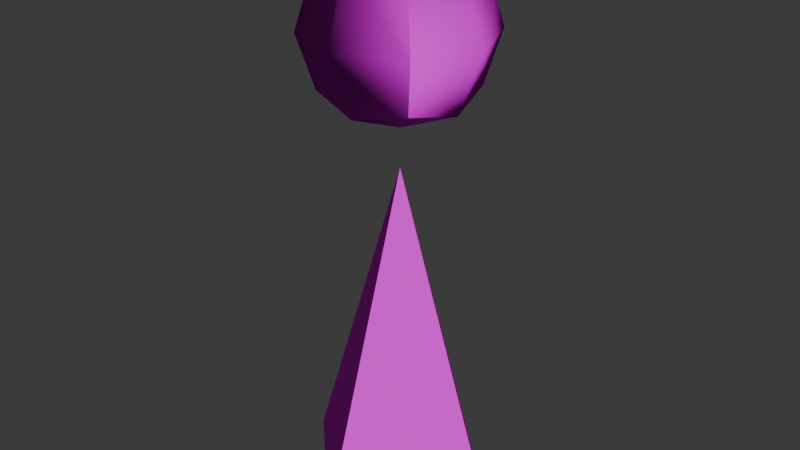 # Source: lamp.blend  (saved by Blender 4.2.66; exported with 4.5.12 LTS)
import bpy
from mathutils import Matrix  # noqa: F401  (used for matrix-valued properties, if any)

bpy.ops.wm.read_factory_settings(use_empty=True)
scene = bpy.context.scene
scene.name = 'Scene'

# ---- images (referenced by path relative to the original .blend; pixels are not part of the script)
import os
ASSET_DIR = os.environ.get("B2B_ASSET_DIR", "")  # directory of the original .blend (textures are referenced by path, not embedded)
HERE = os.path.dirname(os.path.abspath(__file__))  # packed textures are extracted next to this script under _unpacked/

def load_image(name, relpath, width, height, colorspace="sRGB"):
    """Load a texture the original file referenced (path relative to the .blend, or extracted next to this script)."""
    p = next((c for c in (os.path.join(HERE, relpath), os.path.join(ASSET_DIR, relpath)) if relpath and os.path.exists(c)), "")
    if p:
        img = bpy.data.images.load(p, check_existing=True)
        img.name = name
    else:  # same state as the original file: an image datablock whose file is absent (Cycles renders it pink)
        img = bpy.data.images.new(name, width, height)
        img.source = "FILE"
        img.filepath = "//" + (relpath or name)
    img.colorspace_settings.name = colorspace
    return img
img_color_png = load_image('color.png', 'color.png', 1024, 1024, 'sRGB')
img_normal_png = load_image('normal.png', 'normal.png', 1024, 1024, 'Non-Color')
img_roughness_png = load_image('roughness.png', 'roughness.png', 1024, 1024, 'sRGB')

# ---- materials (node trees are filled in below, after node groups)
mat_material_001 = bpy.data.materials.new('Material.001')

# ---- material node trees
mat_material_001.use_nodes = True; mat_material_001.node_tree.nodes.clear()
_N = mat_material_001.node_tree.nodes; _L = mat_material_001.node_tree.links
n0 = _N.new('ShaderNodeBsdfPrincipled'); n0.name = 'Principled BSDF'; n0.location = (360, 310)
n0.inputs[3].default_value = 1.0
n0.inputs[27].default_value = (0.0, 0.0, 0.0, 1.0)
n0.inputs[28].default_value = 0.02
n1 = _N.new('ShaderNodeOutputMaterial'); n1.name = 'Material Output'; n1.location = (650, 310)
n2 = _N.new('ShaderNodeTexImage'); n2.name = 'Image Texture'; n2.location = (-73, 592)
n2.image = img_color_png
n3 = _N.new('ShaderNodeTexImage'); n3.name = 'Image Texture.001'; n3.location = (-286, -19)
n3.image = img_normal_png
n4 = _N.new('ShaderNodeNormalMap'); n4.name = 'Normal Map'; n4.location = (26, 103)
n4.uv_map = 'UVMap'
n5 = _N.new('ShaderNodeTexImage'); n5.name = 'Image Texture.002'; n5.location = (-287, 293)
n5.image = img_roughness_png
_L.new(n0.outputs[0], n1.inputs[0])
_L.new(n2.outputs[0], n0.inputs[0])
_L.new(n3.outputs[0], n4.inputs[1])
_L.new(n4.outputs[0], n0.inputs[5])
_L.new(n5.outputs[0], n0.inputs[2])
n1.is_active_output = True

# ---- world
world_world = bpy.data.worlds.new('World'); scene.world = world_world
world_world.use_nodes = True; world_world.node_tree.nodes.clear()
_N = world_world.node_tree.nodes; _L = world_world.node_tree.links
n0 = _N.new('ShaderNodeOutputWorld'); n0.name = 'World Output'; n0.location = (300, 300)
n1 = _N.new('ShaderNodeBackground'); n1.name = 'Background'; n1.location = (10, 300)
n1.inputs[0].default_value = (0.05088, 0.05088, 0.05088, 1.0)
_L.new(n1.outputs[0], n0.inputs[0])
n0.is_active_output = True
world_world.color = (0.05088, 0.05088, 0.05088)
world_world.sun_shadow_jitter_overblur = 0.0

# ---- meshes
me_lamp_bridgelp = bpy.data.meshes.new('lamp bridgeLP')
me_lamp_bridgelp.from_pydata([(-0.1885, -2.66e-05, 1.241), (-2.67e-05, -2.661e-05, 1.163), (-2.67e-05, -0.1885, 1.241), (-2.67e-05, -0.2665, 1.429), (-0.1885, -0.1885, 1.429), (-0.2665, -2.659e-05, 1.429), (0.1885, -2.66e-05, 1.241), (0.2665, -2.659e-05, 1.429), (0.1885, -0.1885, 1.429), (-0.1885, -2.657e-05, 1.618), (-2.67e-05, -0.1885, 1.618), (-2.67e-05, -2.657e-05, 1.696), (0.1885, -2.657e-05, 1.618), (-2.67e-05, 0.1885, 1.618), (-0.1885, 0.1885, 1.429), (-2.67e-05, 0.2665, 1.429), (-2.67e-05, 0.1885, 1.241), (0.1885, 0.1885, 1.429), (-0.1538, -0.1538, 1.275), (0.1538, -0.1538, 1.275), (-0.1538, -0.1538, 1.583), (0.1538, -0.1538, 1.583), (-0.1538, 0.1538, 1.583), (0.1538, 0.1538, 1.583), (-0.1538, 0.1538, 1.275), (0.1538, 0.1538, 1.275), (0.0, -0.324, 0.05477), (0.324, 4.135e-09, 0.05477), (0.0, 7.915e-08, 1.048), (-0.324, 4.135e-09, 0.05477), (0.0, 0.324, 0.05477)], [], [(1, 0, 24, 16), (0, 5, 14, 24), (3, 2, 19, 8), (2, 1, 6, 19), (5, 4, 20, 9), (4, 3, 10, 20), (7, 6, 25, 17), (8, 7, 12, 21), (9, 11, 13, 22), (11, 10, 21, 12), (10, 3, 8, 21), (11, 12, 23, 13), (9, 22, 14, 5), (15, 14, 22, 13), (13, 23, 17, 15), (7, 17, 23, 12), (1, 16, 25, 6), (16, 15, 17, 25), (4, 5, 0, 18), (0, 1, 2, 18), (2, 3, 4, 18), (6, 7, 8, 19), (10, 11, 9, 20), (14, 15, 16, 24), (28, 26, 27), (29, 28, 30), (28, 27, 30), (26, 28, 29)])
me_lamp_bridgelp.polygons.foreach_set('use_smooth', [1, 1, 1, 1, 1, 1, 1, 1, 1, 1, 1, 1, 1, 1, 1, 1, 1, 1, 1, 1, 1, 1, 1, 1, 0, 0, 0, 0])
_uv = me_lamp_bridgelp.uv_layers.new(name='UVMap')
_uv.uv.foreach_set('vector', [0.7118, 0.3353, 0.8086, 0.3548, 0.7772, 0.4321, 0.694, 0.4338, 0.4472, 0.5622, 0.3765, 0.6275, 0.3014, 0.5596, 0.3747, 0.5105, 0.3665, 0.8829, 0.4274, 0.9598, 0.3511, 0.998, 0.2861, 0.9445, 0.729, 0.2394, 0.7118, 0.3353, 0.6142, 0.3198, 0.6434, 0.2394, 0.3765, 0.6275, 0.4429, 0.7095, 0.3686, 0.7543, 0.3115, 0.6916, 0.4386, 0.8144, 0.3665, 0.8829, 0.308, 0.8155, 0.3686, 0.7543, 0.1193, 0.8763, 0.04653, 0.9408, 0.003925, 0.8654, 0.05366, 0.7951, 0.192, 0.9423, 0.1193, 0.8763, 0.183, 0.8126, 0.2432, 0.8678, 0.3115, 0.6916, 0.2508, 0.7487, 0.1868, 0.6885, 0.2466, 0.6309, 0.2508, 0.7487, 0.308, 0.8155, 0.2432, 0.8678, 0.183, 0.8126, 0.308, 0.8155, 0.3665, 0.8829, 0.2861, 0.9445, 0.2432, 0.8678, 0.2508, 0.7487, 0.183, 0.8126, 0.1327, 0.7531, 0.1868, 0.6885, 0.3115, 0.6916, 0.2466, 0.6309, 0.3014, 0.5596, 0.3765, 0.6275, 0.1184, 0.6285, 0.1955, 0.5576, 0.2466, 0.6309, 0.1868, 0.6885, 0.1868, 0.6885, 0.1327, 0.7531, 0.05743, 0.7081, 0.1184, 0.6285, 0.1193, 0.8763, 0.05366, 0.7951, 0.1327, 0.7531, 0.183, 0.8126, 0.7118, 0.3353, 0.694, 0.4338, 0.6166, 0.4032, 0.6142, 0.3198, 0.04719, 0.5642, 0.1184, 0.6285, 0.05743, 0.7081, 0.001953, 0.6405, 0.4429, 0.7095, 0.3765, 0.6275, 0.4472, 0.5622, 0.4952, 0.6383, 0.8086, 0.3548, 0.7118, 0.3353, 0.729, 0.2394, 0.8093, 0.2693, 0.4274, 0.9598, 0.3665, 0.8829, 0.4386, 0.8144, 0.4831, 0.8915, 0.04653, 0.9408, 0.1193, 0.8763, 0.192, 0.9423, 0.1188, 0.9923, 0.308, 0.8155, 0.2508, 0.7487, 0.3115, 0.6916, 0.3686, 0.7543, 0.1955, 0.5576, 0.1184, 0.6285, 0.04719, 0.5642, 0.1193, 0.5105, 0.5249, 0.001953, 0.3983, 0.5093, 0.1934, 0.4064, 0.001953, 0.001953, 0.5249, 0.001953, 0.05223, 0.2257, 0.5249, 0.001953, 0.1934, 0.4064, 0.05223, 0.2257, 0.3983, 0.5093, 0.5249, 0.001953, 0.6275, 0.5147])
me_lamp_bridgelp.materials.append(mat_material_001)
me_lamp_bridgelp.update()

# ---- objects
ob_lamp_col = bpy.data.objects.new('lamp_col', me_lamp_bridgelp)

# ---- transforms, parenting, visibility, modifiers, constraints
ob_lamp_col.location = (0.0, 0.0, 0.0)

# ---- collection membership
scene.collection.objects.link(ob_lamp_col)

# ---- scene / render settings (as saved in the file)
scene.frame_start = 1; scene.frame_end = 250; scene.frame_set(1)
scene.render.engine = 'BLENDER_EEVEE_NEXT'
bpy.context.view_layer.update()

# ---- added for rendering (the .blend has no active camera and no usable light): camera, sun
cam_auto = bpy.data.cameras.new('AutoCamera')
cam_auto.lens = 50.0
cam_auto.sensor_width = 36.0
cam_auto.clip_end = 1000.0
ob_auto_camera = bpy.data.objects.new('AutoCamera', cam_auto)
scene.collection.objects.link(ob_auto_camera)
ob_auto_camera.location = (1.73901, -2.08681, 2.26645)
ob_auto_camera.rotation_euler = (1.09748, -7.21219e-08, 0.694738)
scene.camera = ob_auto_camera
light_auto_sun = bpy.data.lights.new('AutoSun', 'SUN')
light_auto_sun.energy = 3.0
light_auto_sun.angle = 0.0523599
ob_auto_sun = bpy.data.objects.new('AutoSun', light_auto_sun)
scene.collection.objects.link(ob_auto_sun)
ob_auto_sun.rotation_euler = (0.872665, 0.174533, 0.523599)
bpy.context.view_layer.update()
